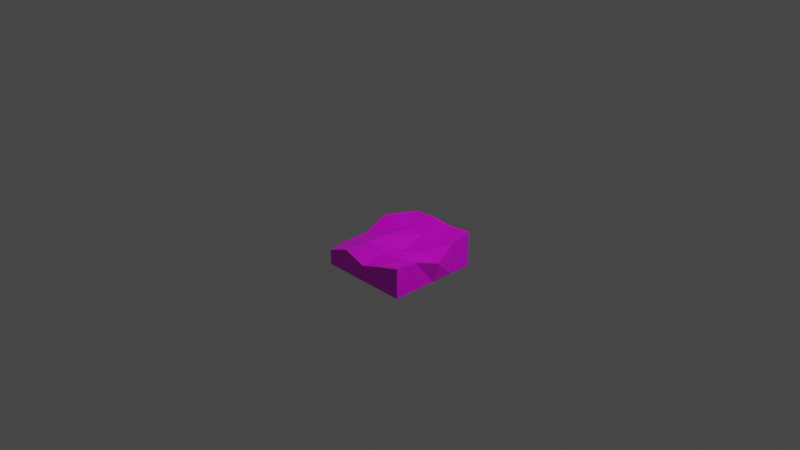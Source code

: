 # Source: bare-cube.blend  (saved by Blender 3.1.7; exported with 4.5.12 LTS)
import bpy
from mathutils import Matrix  # noqa: F401  (used for matrix-valued properties, if any)

bpy.ops.wm.read_factory_settings(use_empty=True)
scene = bpy.context.scene
scene.name = 'Scene'

# ---- collections
col_collection = bpy.data.collections.new('Collection'); scene.collection.children.link(col_collection)

# ---- images (referenced by path relative to the original .blend; pixels are not part of the script)
import os
ASSET_DIR = os.environ.get("B2B_ASSET_DIR", "")  # directory of the original .blend (textures are referenced by path, not embedded)
HERE = os.path.dirname(os.path.abspath(__file__))  # packed textures are extracted next to this script under _unpacked/

def load_image(name, relpath, width, height, colorspace="sRGB"):
    """Load a texture the original file referenced (path relative to the .blend, or extracted next to this script)."""
    p = next((c for c in (os.path.join(HERE, relpath), os.path.join(ASSET_DIR, relpath)) if relpath and os.path.exists(c)), "")
    if p:
        img = bpy.data.images.load(p, check_existing=True)
        img.name = name
    else:  # same state as the original file: an image datablock whose file is absent (Cycles renders it pink)
        img = bpy.data.images.new(name, width, height)
        img.source = "FILE"
        img.filepath = "//" + (relpath or name)
    img.colorspace_settings.name = colorspace
    return img
img_bare_cube_png = load_image('bare-cube.png', 'bare-cube.png', 1024, 1024, 'sRGB')

# ---- materials (node trees are filled in below, after node groups)
mat_material = bpy.data.materials.new('Material')
mat_material.alpha_threshold = 0.0
mat_material.use_transparent_shadow = False
mat_material.preview_render_type = 'FLAT'
mat_material.line_color = (0.0, 0.0, 0.0, 1.0)

# ---- material node trees
mat_material.use_nodes = True; mat_material.node_tree.nodes.clear()
_N = mat_material.node_tree.nodes; _L = mat_material.node_tree.links
n0 = _N.new('ShaderNodeOutputMaterial'); n0.name = 'Material Output'; n0.location = (300, 300)
n1 = _N.new('ShaderNodeBsdfPrincipled'); n1.name = 'Principled BSDF'; n1.location = (10, 300)
n1.distribution = 'GGX'
n1.subsurface_method = 'RANDOM_WALK_SKIN'
n1.inputs[2].default_value = 0.4
n1.inputs[3].default_value = 1.45
n1.inputs[27].default_value = (0.0, 0.0, 0.0, 1.0)
n1.inputs[28].default_value = 1.0
n2 = _N.new('ShaderNodeTexImage'); n2.name = 'Image Texture'; n2.location = (-280, 280)
n2.image = img_bare_cube_png
n2.interpolation = 'Closest'
_L.new(n1.outputs[0], n0.inputs[0])
_L.new(n2.outputs[0], n1.inputs[0])
n0.is_active_output = True

# ---- world
world_world = bpy.data.worlds.new('World'); scene.world = world_world
world_world.use_nodes = True; world_world.node_tree.nodes.clear()
_N = world_world.node_tree.nodes; _L = world_world.node_tree.links
n0 = _N.new('ShaderNodeOutputWorld'); n0.name = 'World Output'; n0.location = (300, 300)
n1 = _N.new('ShaderNodeBackground'); n1.name = 'Background'; n1.location = (10, 300)
n1.inputs[0].default_value = (0.05088, 0.05088, 0.05088, 1.0)
_L.new(n1.outputs[0], n0.inputs[0])
n0.is_active_output = True
world_world.color = (0.05088, 0.05088, 0.05088)
world_world.use_sun_shadow = False
world_world.sun_shadow_jitter_overblur = 0.0

# ---- cameras
cam_camera = bpy.data.cameras.new('Camera')
cam_camera.clip_end = 100.0
cam_camera.ortho_scale = 7.314

# ---- lights
light_light = bpy.data.lights.new('Light', 'POINT')
light_light.transmission_factor = 0.0
light_light.energy = 1000.0
light_light.shadow_soft_size = 0.1
light_light.shadow_maximum_resolution = 0.006
light_light.use_absolute_resolution = True

# ---- meshes
me_cube = bpy.data.meshes.new('Cube')
me_cube.from_pydata([(1.0, 1.0, -0.2809), (1.0, -1.0, -0.3945), (-1.0, 1.0, -0.5441), (-1.0, -1.0, -0.7285), (-1.0, -1.0, -1.061), (1.0, 1.0, -1.061), (1.0, -1.0, -1.061), (-1.0, 1.0, -1.061), (1.118, 0.0, -0.5911), (-1.0, 0.0, -0.6762), (1.0, 0.0, -1.061), (-1.0, 0.0, -1.061), (0.0, -1.0, -0.7105), (0.0, 1.0, -0.3018), (0.0, 1.0, -1.061), (0.0, -1.0, -1.061), (0.0, 0.0, -1.071), (0.1245, 0.0, -0.6602), (1.0, -0.5, -0.4441), (1.0, -0.5, -1.061), (-1.0, -0.5, -0.6762), (-1.0, -0.5, -1.061), (0.0, -0.5, -1.071), (0.1245, -0.5, -0.5096), (-1.0, 0.5, -0.4372), (-1.0, 0.5, -1.061), (1.0, 0.5, -0.3878), (1.0, 0.5, -1.061), (0.1245, 0.5, -0.5096), (0.0, 0.5, -1.071), (0.5, 1.0, -0.3378), (0.5, 1.0, -1.061), (0.6245, 0.0, -0.5096), (0.5, -1.0, -0.5441), (0.5, -1.0, -1.061), (0.5, 0.0, -1.071), (0.6245, -0.5, -0.5096), (0.5, -0.5, -1.071), (0.6245, 0.5, -0.5096), (0.5, 0.5, -1.071), (-0.5, -1.0, -0.5441), (-0.5, -1.0, -1.061), (-0.5, 0.0, -1.071), (-0.5, 1.0, -0.3378), (-0.5, 1.0, -1.061), (-0.3755, 0.0, -0.5096), (-0.5, -0.5, -1.071), (-0.3755, -0.5, -0.5096), (-0.5, 0.5, -1.071), (-0.3755, 0.5, -0.5096)], [], [(47, 20, 3, 40), (41, 40, 3, 4), (25, 24, 2, 7), (37, 19, 6, 34), (19, 18, 1, 6), (31, 30, 0, 5), (27, 26, 8, 10), (39, 27, 10, 35), (21, 20, 9, 11), (49, 24, 9, 45), (38, 28, 17, 32), (48, 29, 16, 42), (44, 43, 13, 14), (46, 22, 15, 41), (34, 33, 12, 15), (36, 23, 12, 33), (32, 17, 23, 36), (42, 16, 22, 46), (4, 3, 20, 21), (10, 8, 18, 19), (35, 10, 19, 37), (45, 9, 20, 47), (44, 14, 29, 48), (30, 13, 28, 38), (43, 2, 24, 49), (31, 5, 27, 39), (5, 0, 26, 27), (11, 9, 24, 25), (14, 31, 39, 29), (0, 30, 38, 26), (16, 35, 37, 22), (8, 32, 36, 18), (18, 36, 33, 1), (6, 1, 33, 34), (26, 38, 32, 8), (29, 39, 35, 16), (14, 13, 30, 31), (22, 37, 34, 15), (13, 43, 49, 28), (7, 44, 48, 25), (17, 45, 47, 23), (11, 42, 46, 21), (21, 46, 41, 4), (7, 2, 43, 44), (25, 48, 42, 11), (28, 49, 45, 17), (15, 12, 40, 41), (23, 47, 40, 12)])
_uv = me_cube.uv_layers.new(name='UVMap')
_uv.uv.foreach_set('vector', [0.125, 0.375, 0.125, 0.5, 0.0, 0.5, 0.0, 0.375, 0.8125, 0.8438, 0.9062, 0.8438, 0.875, 0.9688, 0.8125, 0.9688, 0.125, 0.625, 0.0, 0.625, 0.03125, 0.5, 0.125, 0.5, 0.875, 0.375, 1.0, 0.375, 1.0, 0.5, 0.875, 0.5, 0.8125, 0.5938, 0.6875, 0.5938, 0.6875, 0.5, 0.8125, 0.5, 0.5, 0.8438, 0.6562, 0.8438, 0.6562, 0.9688, 0.5, 0.9688, 0.8125, 0.8438, 0.6875, 0.8438, 0.75, 0.7188, 0.8125, 0.7188, 0.875, 0.125, 1.0, 0.125, 1.0, 0.25, 0.875, 0.25, 0.125, 0.875, 0.0625, 0.875, 0.0625, 0.75, 0.125, 0.75, 0.375, 0.375, 0.375, 0.5, 0.25, 0.5, 0.25, 0.375, 0.375, 0.125, 0.375, 0.25, 0.25, 0.25, 0.25, 0.125, 0.625, 0.125, 0.75, 0.125, 0.75, 0.25, 0.625, 0.25, 0.5, 0.5938, 0.6562, 0.5938, 0.6562, 0.7188, 0.5, 0.7188, 0.625, 0.375, 0.75, 0.375, 0.75, 0.5, 0.625, 0.5, 0.8125, 0.5938, 0.9062, 0.5938, 0.875, 0.7188, 0.8125, 0.7188, 0.125, 0.125, 0.125, 0.25, 0.0, 0.2812, 0.0, 0.1562, 0.25, 0.125, 0.25, 0.25, 0.125, 0.25, 0.125, 0.125, 0.625, 0.25, 0.75, 0.25, 0.75, 0.375, 0.625, 0.375, 0.125, 1.0, 0.0625, 1.0, 0.0625, 0.875, 0.125, 0.875, 0.8125, 0.7188, 0.75, 0.7188, 0.6875, 0.5938, 0.8125, 0.5938, 0.875, 0.25, 1.0, 0.25, 1.0, 0.375, 0.875, 0.375, 0.25, 0.375, 0.25, 0.5, 0.125, 0.5, 0.125, 0.375, 0.625, 0.0, 0.75, 0.0, 0.75, 0.125, 0.625, 0.125, 0.5, 0.1562, 0.5, 0.2812, 0.375, 0.25, 0.375, 0.125, 0.5, 0.375, 0.5, 0.5, 0.375, 0.5, 0.375, 0.375, 0.875, 0.0, 1.0, 0.0, 1.0, 0.125, 0.875, 0.125, 0.8125, 0.9688, 0.6562, 0.9688, 0.6875, 0.8438, 0.8125, 0.8438, 0.125, 0.75, 0.0625, 0.75, 0.0, 0.625, 0.125, 0.625, 0.75, 0.0, 0.875, 0.0, 0.875, 0.125, 0.75, 0.125, 0.5, 0.03125, 0.5, 0.1562, 0.375, 0.125, 0.375, 0.03125, 0.75, 0.25, 0.875, 0.25, 0.875, 0.375, 0.75, 0.375, 0.25, 0.0, 0.25, 0.125, 0.125, 0.125, 0.125, 0.03125, 0.125, 0.03125, 0.125, 0.125, 0.0, 0.1562, 0.0, 0.03125, 0.8125, 0.5, 0.9375, 0.5, 0.9062, 0.5938, 0.8125, 0.5938, 0.375, 0.03125, 0.375, 0.125, 0.25, 0.125, 0.25, 0.0, 0.75, 0.125, 0.875, 0.125, 0.875, 0.25, 0.75, 0.25, 0.5, 0.7188, 0.6562, 0.7188, 0.6562, 0.8438, 0.5, 0.8438, 0.75, 0.375, 0.875, 0.375, 0.875, 0.5, 0.75, 0.5, 0.5, 0.2812, 0.5, 0.375, 0.375, 0.375, 0.375, 0.25, 0.5, 0.0, 0.625, 0.0, 0.625, 0.125, 0.5, 0.125, 0.25, 0.25, 0.25, 0.375, 0.125, 0.375, 0.125, 0.25, 0.5, 0.25, 0.625, 0.25, 0.625, 0.375, 0.5, 0.375, 0.5, 0.375, 0.625, 0.375, 0.625, 0.5, 0.5, 0.5, 0.5, 0.5, 0.5938, 0.5, 0.6562, 0.5938, 0.5, 0.5938, 0.5, 0.125, 0.625, 0.125, 0.625, 0.25, 0.5, 0.25, 0.375, 0.25, 0.375, 0.375, 0.25, 0.375, 0.25, 0.25, 0.8125, 0.7188, 0.875, 0.7188, 0.9062, 0.8438, 0.8125, 0.8438, 0.125, 0.25, 0.125, 0.375, 0.0, 0.375, 0.0, 0.2812])
me_cube.materials.append(mat_material)
me_cube.use_remesh_preserve_volume = False
me_cube.use_remesh_preserve_attributes = False
me_cube.use_mirror_vertex_groups = False
me_cube.update()

# ---- objects
ob_cube = bpy.data.objects.new('Cube', me_cube)
ob_light = bpy.data.objects.new('Light', light_light)
ob_camera = bpy.data.objects.new('Camera', cam_camera)

# ---- transforms, parenting, visibility, modifiers, constraints
ob_cube.location = (0.0, 0.0, 0.0)
ob_cube.scale = (0.5, 0.5, 0.5)
ob_cube.lock_rotations_4d = False
ob_cube.empty_display_type = 'ARROWS'
ob_cube.lineart.crease_threshold = 0.0
ob_light.location = (4.076, 1.005, 5.904)
ob_light.rotation_euler = (0.6503, 0.05522, 1.866)
ob_light.lock_rotations_4d = False
ob_light.empty_display_type = 'ARROWS'
ob_light.color = (0.0, 0.0, 0.0, 0.0)
ob_light.lineart.crease_threshold = 0.0
ob_camera.location = (7.359, -6.926, 4.958)
ob_camera.rotation_euler = (1.109, 0.0, 0.8149)
ob_camera.lock_rotations_4d = False
ob_camera.empty_display_type = 'ARROWS'
ob_camera.color = (0.0, 0.0, 0.0, 0.0)
ob_camera.display_type = 'WIRE'
ob_camera.lineart.crease_threshold = 0.0

# ---- collection membership
col_collection.objects.link(ob_cube)
col_collection.objects.link(ob_light)
col_collection.objects.link(ob_camera)

# ---- scene / render settings (as saved in the file)
scene.camera = ob_camera
scene.frame_start = 1; scene.frame_end = 250; scene.frame_set(1)
scene.render.engine = 'BLENDER_EEVEE_NEXT'
scene.cycles.sampling_pattern = 'TABULATED_SOBOL'
scene.cycles.use_light_tree = False
scene.view_settings.view_transform = 'Filmic'
bpy.context.view_layer.update()
